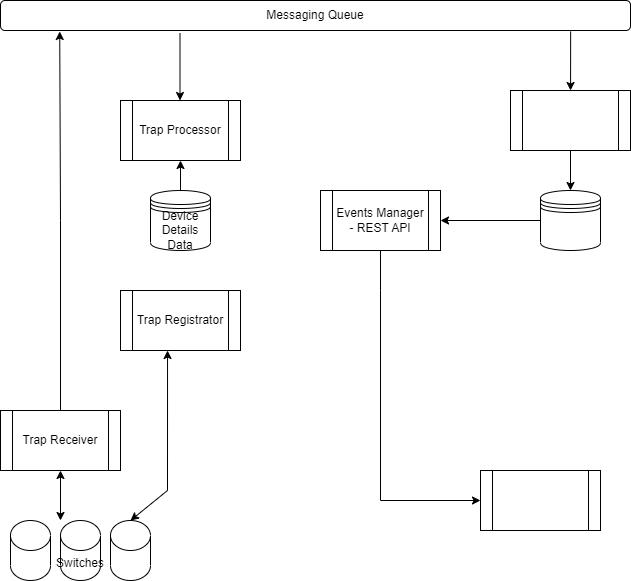

The diagram above was exported from draw.io. Its source (the exported page's mxGraphModel, read from the mxfile embedded in the PNG):
<mxGraphModel dx="1434" dy="756" grid="1" gridSize="10" guides="1" tooltips="1" connect="1" arrows="1" fold="1" page="1" pageScale="1" pageWidth="850" pageHeight="1100" math="0" shadow="0">
  <root>
    <mxCell id="0" />
    <mxCell id="1" parent="0" />
    <mxCell id="IR1YXHtcLx-XdgH7OcpR-1" value="Messaging Queue" style="rounded=1;whiteSpace=wrap;html=1;" parent="1" vertex="1">
      <mxGeometry x="150" y="70" width="630" height="30" as="geometry" />
    </mxCell>
    <mxCell id="x_E6HJk96iJ9gDSDUYbh-1" value="Switches" style="shape=cylinder3;whiteSpace=wrap;html=1;boundedLbl=1;backgroundOutline=1;size=15;" parent="1" vertex="1">
      <mxGeometry x="210" y="590" width="40" height="60" as="geometry" />
    </mxCell>
    <mxCell id="x_E6HJk96iJ9gDSDUYbh-2" value="" style="shape=cylinder3;whiteSpace=wrap;html=1;boundedLbl=1;backgroundOutline=1;size=15;" parent="1" vertex="1">
      <mxGeometry x="160" y="590" width="40" height="60" as="geometry" />
    </mxCell>
    <mxCell id="x_E6HJk96iJ9gDSDUYbh-3" value="Device Details Data" style="shape=datastore;whiteSpace=wrap;html=1;" parent="1" vertex="1">
      <mxGeometry x="300" y="260" width="60" height="60" as="geometry" />
    </mxCell>
    <mxCell id="x_E6HJk96iJ9gDSDUYbh-4" value="" style="shape=datastore;whiteSpace=wrap;html=1;" parent="1" vertex="1">
      <mxGeometry x="690" y="260" width="60" height="60" as="geometry" />
    </mxCell>
    <mxCell id="x_E6HJk96iJ9gDSDUYbh-5" value="" style="shape=cylinder3;whiteSpace=wrap;html=1;boundedLbl=1;backgroundOutline=1;size=15;" parent="1" vertex="1">
      <mxGeometry x="260" y="590" width="40" height="60" as="geometry" />
    </mxCell>
    <mxCell id="x_E6HJk96iJ9gDSDUYbh-27" style="edgeStyle=orthogonalEdgeStyle;rounded=0;orthogonalLoop=1;jettySize=auto;html=1;entryX=0.094;entryY=1.033;entryDx=0;entryDy=0;entryPerimeter=0;" parent="1" source="x_E6HJk96iJ9gDSDUYbh-6" target="IR1YXHtcLx-XdgH7OcpR-1" edge="1">
      <mxGeometry relative="1" as="geometry" />
    </mxCell>
    <mxCell id="x_E6HJk96iJ9gDSDUYbh-6" value="Trap Receiver" style="shape=process;whiteSpace=wrap;html=1;backgroundOutline=1;" parent="1" vertex="1">
      <mxGeometry x="150" y="480" width="120" height="60" as="geometry" />
    </mxCell>
    <mxCell id="x_E6HJk96iJ9gDSDUYbh-7" value="Trap Processor" style="shape=process;whiteSpace=wrap;html=1;backgroundOutline=1;" parent="1" vertex="1">
      <mxGeometry x="270" y="170" width="120" height="60" as="geometry" />
    </mxCell>
    <mxCell id="x_E6HJk96iJ9gDSDUYbh-8" value="" style="shape=process;whiteSpace=wrap;html=1;backgroundOutline=1;" parent="1" vertex="1">
      <mxGeometry x="660" y="160" width="120" height="60" as="geometry" />
    </mxCell>
    <mxCell id="x_E6HJk96iJ9gDSDUYbh-10" value="Trap Registrator" style="shape=process;whiteSpace=wrap;html=1;backgroundOutline=1;" parent="1" vertex="1">
      <mxGeometry x="270" y="360" width="120" height="60" as="geometry" />
    </mxCell>
    <mxCell id="x_E6HJk96iJ9gDSDUYbh-11" value="Events Manager - REST API" style="shape=process;whiteSpace=wrap;html=1;backgroundOutline=1;" parent="1" vertex="1">
      <mxGeometry x="470" y="260" width="120" height="60" as="geometry" />
    </mxCell>
    <mxCell id="x_E6HJk96iJ9gDSDUYbh-25" value="" style="endArrow=classic;startArrow=classic;html=1;rounded=0;exitX=0.5;exitY=1;exitDx=0;exitDy=0;" parent="1" source="x_E6HJk96iJ9gDSDUYbh-6" edge="1">
      <mxGeometry width="50" height="50" relative="1" as="geometry">
        <mxPoint x="400" y="310" as="sourcePoint" />
        <mxPoint x="210" y="590" as="targetPoint" />
      </mxGeometry>
    </mxCell>
    <mxCell id="x_E6HJk96iJ9gDSDUYbh-28" value="" style="endArrow=classic;html=1;rounded=0;exitX=0.5;exitY=1;exitDx=0;exitDy=0;" parent="1" source="x_E6HJk96iJ9gDSDUYbh-11" target="x_E6HJk96iJ9gDSDUYbh-34" edge="1">
      <mxGeometry width="50" height="50" relative="1" as="geometry">
        <mxPoint x="400" y="310" as="sourcePoint" />
        <mxPoint x="318" y="170" as="targetPoint" />
        <Array as="points">
          <mxPoint x="530" y="360" />
          <mxPoint x="530" y="570" />
        </Array>
      </mxGeometry>
    </mxCell>
    <mxCell id="x_E6HJk96iJ9gDSDUYbh-30" value="" style="endArrow=classic;html=1;rounded=0;exitX=0.5;exitY=0;exitDx=0;exitDy=0;entryX=0.5;entryY=1;entryDx=0;entryDy=0;" parent="1" source="x_E6HJk96iJ9gDSDUYbh-3" target="x_E6HJk96iJ9gDSDUYbh-7" edge="1">
      <mxGeometry width="50" height="50" relative="1" as="geometry">
        <mxPoint x="400" y="310" as="sourcePoint" />
        <mxPoint x="450" y="260" as="targetPoint" />
      </mxGeometry>
    </mxCell>
    <mxCell id="x_E6HJk96iJ9gDSDUYbh-33" value="" style="endArrow=classic;startArrow=classic;html=1;rounded=0;exitX=0.392;exitY=1;exitDx=0;exitDy=0;entryX=0.5;entryY=0;entryDx=0;entryDy=0;entryPerimeter=0;exitPerimeter=0;" parent="1" source="x_E6HJk96iJ9gDSDUYbh-10" target="x_E6HJk96iJ9gDSDUYbh-5" edge="1">
      <mxGeometry width="50" height="50" relative="1" as="geometry">
        <mxPoint x="220" y="550" as="sourcePoint" />
        <mxPoint x="220" y="600" as="targetPoint" />
        <Array as="points">
          <mxPoint x="317" y="560" />
        </Array>
      </mxGeometry>
    </mxCell>
    <mxCell id="x_E6HJk96iJ9gDSDUYbh-34" value="" style="shape=process;whiteSpace=wrap;html=1;backgroundOutline=1;" parent="1" vertex="1">
      <mxGeometry x="630" y="540" width="120" height="60" as="geometry" />
    </mxCell>
    <mxCell id="x_E6HJk96iJ9gDSDUYbh-35" value="" style="endArrow=classic;html=1;rounded=0;exitX=0.267;exitY=1.1;exitDx=0;exitDy=0;exitPerimeter=0;" parent="1" edge="1">
      <mxGeometry width="50" height="50" relative="1" as="geometry">
        <mxPoint x="329.5" y="103" as="sourcePoint" />
        <mxPoint x="329.5" y="170" as="targetPoint" />
      </mxGeometry>
    </mxCell>
    <mxCell id="x_E6HJk96iJ9gDSDUYbh-36" value="" style="endArrow=classic;html=1;rounded=0;exitX=0;exitY=0.5;exitDx=0;exitDy=0;entryX=1;entryY=0.5;entryDx=0;entryDy=0;" parent="1" source="x_E6HJk96iJ9gDSDUYbh-4" target="x_E6HJk96iJ9gDSDUYbh-11" edge="1">
      <mxGeometry width="50" height="50" relative="1" as="geometry">
        <mxPoint x="400" y="310" as="sourcePoint" />
        <mxPoint x="450" y="260" as="targetPoint" />
      </mxGeometry>
    </mxCell>
    <mxCell id="x_E6HJk96iJ9gDSDUYbh-37" value="" style="endArrow=classic;html=1;rounded=0;exitX=0.5;exitY=1;exitDx=0;exitDy=0;" parent="1" source="x_E6HJk96iJ9gDSDUYbh-8" target="x_E6HJk96iJ9gDSDUYbh-4" edge="1">
      <mxGeometry width="50" height="50" relative="1" as="geometry">
        <mxPoint x="700" y="300" as="sourcePoint" />
        <mxPoint x="600" y="300" as="targetPoint" />
      </mxGeometry>
    </mxCell>
    <mxCell id="x_E6HJk96iJ9gDSDUYbh-38" value="" style="endArrow=classic;html=1;rounded=0;exitX=0.905;exitY=1.033;exitDx=0;exitDy=0;exitPerimeter=0;" parent="1" source="IR1YXHtcLx-XdgH7OcpR-1" target="x_E6HJk96iJ9gDSDUYbh-8" edge="1">
      <mxGeometry width="50" height="50" relative="1" as="geometry">
        <mxPoint x="400" y="310" as="sourcePoint" />
        <mxPoint x="450" y="260" as="targetPoint" />
      </mxGeometry>
    </mxCell>
  </root>
</mxGraphModel>